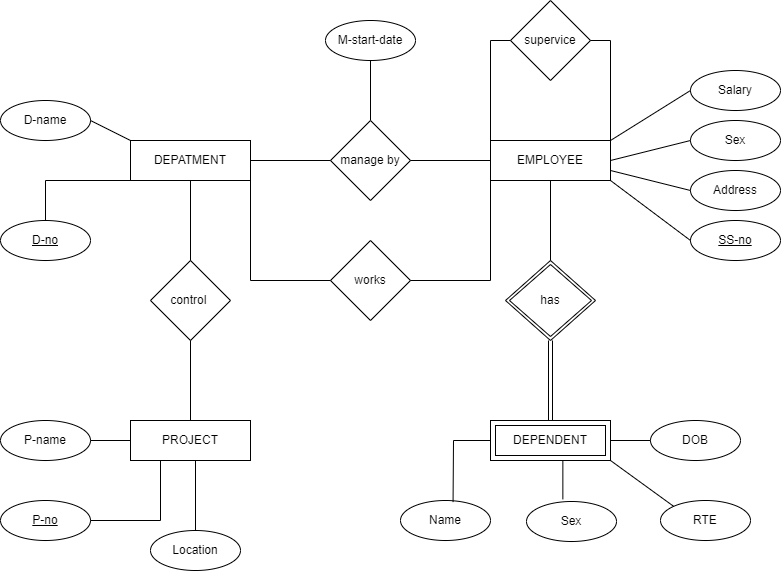

The diagram above was exported from draw.io. Its source (the exported page's mxGraphModel, read from the mxfile embedded in the PNG):
<mxGraphModel dx="910" dy="518" grid="1" gridSize="10" guides="1" tooltips="1" connect="1" arrows="1" fold="1" page="1" pageScale="1" pageWidth="1169" pageHeight="827" math="0" shadow="0">
  <root>
    <mxCell id="0" />
    <mxCell id="1" parent="0" />
    <mxCell id="cpnLHpahwuf8ljmfDg3--1" value="DEPATMENT" style="rounded=0;whiteSpace=wrap;html=1;direction=west;" parent="1" vertex="1">
      <mxGeometry x="290" y="250" width="120" height="40" as="geometry" />
    </mxCell>
    <mxCell id="cpnLHpahwuf8ljmfDg3--2" value="PROJECT" style="rounded=0;whiteSpace=wrap;html=1;" parent="1" vertex="1">
      <mxGeometry x="290" y="530" width="120" height="40" as="geometry" />
    </mxCell>
    <mxCell id="cpnLHpahwuf8ljmfDg3--3" value="EMPLOYEE" style="rounded=0;whiteSpace=wrap;html=1;" parent="1" vertex="1">
      <mxGeometry x="650" y="250" width="120" height="40" as="geometry" />
    </mxCell>
    <mxCell id="cpnLHpahwuf8ljmfDg3--73" style="edgeStyle=orthogonalEdgeStyle;rounded=0;orthogonalLoop=1;jettySize=auto;html=1;entryX=0.556;entryY=0.25;entryDx=0;entryDy=0;entryPerimeter=0;fontFamily=Helvetica;fontSize=12;fontColor=default;" parent="1" source="cpnLHpahwuf8ljmfDg3--10" target="cpnLHpahwuf8ljmfDg3--72" edge="1">
      <mxGeometry relative="1" as="geometry">
        <Array as="points">
          <mxPoint x="530" y="140" />
        </Array>
      </mxGeometry>
    </mxCell>
    <mxCell id="cpnLHpahwuf8ljmfDg3--10" value="manage by" style="rhombus;whiteSpace=wrap;html=1;" parent="1" vertex="1">
      <mxGeometry x="490" y="230" width="80" height="80" as="geometry" />
    </mxCell>
    <mxCell id="cpnLHpahwuf8ljmfDg3--21" value="control&amp;nbsp;" style="rhombus;whiteSpace=wrap;html=1;rounded=0;" parent="1" vertex="1">
      <mxGeometry x="310" y="370" width="80" height="80" as="geometry" />
    </mxCell>
    <mxCell id="cpnLHpahwuf8ljmfDg3--25" value="DEPENDENT" style="shape=ext;margin=3;double=1;whiteSpace=wrap;html=1;align=center;rounded=0;strokeColor=default;fontFamily=Helvetica;fontSize=12;fontColor=default;fillColor=default;" parent="1" vertex="1">
      <mxGeometry x="650" y="530" width="120" height="40" as="geometry" />
    </mxCell>
    <mxCell id="cpnLHpahwuf8ljmfDg3--28" value="" style="edgeStyle=orthogonalEdgeStyle;rounded=0;orthogonalLoop=1;jettySize=auto;html=1;fontFamily=Helvetica;fontSize=12;fontColor=default;shape=link;" parent="1" source="cpnLHpahwuf8ljmfDg3--27" target="cpnLHpahwuf8ljmfDg3--25" edge="1">
      <mxGeometry relative="1" as="geometry" />
    </mxCell>
    <mxCell id="cpnLHpahwuf8ljmfDg3--27" value="has" style="shape=rhombus;double=1;perimeter=rhombusPerimeter;whiteSpace=wrap;html=1;align=center;rounded=0;strokeColor=default;fontFamily=Helvetica;fontSize=12;fontColor=default;fillColor=default;" parent="1" vertex="1">
      <mxGeometry x="665" y="370" width="90" height="80" as="geometry" />
    </mxCell>
    <mxCell id="cpnLHpahwuf8ljmfDg3--32" value="D-name" style="ellipse;whiteSpace=wrap;html=1;rounded=0;strokeColor=default;fontFamily=Helvetica;fontSize=12;fontColor=default;fillColor=default;" parent="1" vertex="1">
      <mxGeometry x="160" y="210" width="90" height="40" as="geometry" />
    </mxCell>
    <mxCell id="cpnLHpahwuf8ljmfDg3--34" value="D-no" style="ellipse;whiteSpace=wrap;html=1;rounded=0;strokeColor=default;fontFamily=Helvetica;fontSize=12;fontColor=default;fillColor=default;fontStyle=4" parent="1" vertex="1">
      <mxGeometry x="160" y="330" width="90" height="40" as="geometry" />
    </mxCell>
    <mxCell id="cpnLHpahwuf8ljmfDg3--46" value="Salary" style="ellipse;whiteSpace=wrap;html=1;rounded=0;strokeColor=default;fontFamily=Helvetica;fontSize=12;fontColor=default;fillColor=default;" parent="1" vertex="1">
      <mxGeometry x="850" y="180" width="90" height="40" as="geometry" />
    </mxCell>
    <mxCell id="cpnLHpahwuf8ljmfDg3--47" value="Sex" style="ellipse;whiteSpace=wrap;html=1;rounded=0;strokeColor=default;fontFamily=Helvetica;fontSize=12;fontColor=default;fillColor=default;" parent="1" vertex="1">
      <mxGeometry x="850" y="230" width="90" height="40" as="geometry" />
    </mxCell>
    <mxCell id="cpnLHpahwuf8ljmfDg3--48" value="Address" style="ellipse;whiteSpace=wrap;html=1;rounded=0;strokeColor=default;fontFamily=Helvetica;fontSize=12;fontColor=default;fillColor=default;" parent="1" vertex="1">
      <mxGeometry x="850" y="280" width="90" height="40" as="geometry" />
    </mxCell>
    <mxCell id="cpnLHpahwuf8ljmfDg3--49" value="SS-no" style="ellipse;whiteSpace=wrap;html=1;rounded=0;strokeColor=default;fontFamily=Helvetica;fontSize=12;fontColor=default;fillColor=default;fontStyle=4" parent="1" vertex="1">
      <mxGeometry x="850" y="330" width="90" height="40" as="geometry" />
    </mxCell>
    <mxCell id="cpnLHpahwuf8ljmfDg3--54" value="P-name" style="ellipse;whiteSpace=wrap;html=1;rounded=0;strokeColor=default;fontFamily=Helvetica;fontSize=12;fontColor=default;fillColor=default;" parent="1" vertex="1">
      <mxGeometry x="160" y="530" width="90" height="40" as="geometry" />
    </mxCell>
    <mxCell id="cpnLHpahwuf8ljmfDg3--55" value="&lt;u&gt;P-no&lt;/u&gt;" style="ellipse;whiteSpace=wrap;html=1;rounded=0;strokeColor=default;fontFamily=Helvetica;fontSize=12;fontColor=default;fillColor=default;" parent="1" vertex="1">
      <mxGeometry x="160" y="610" width="90" height="40" as="geometry" />
    </mxCell>
    <mxCell id="cpnLHpahwuf8ljmfDg3--56" value="Location" style="ellipse;whiteSpace=wrap;html=1;rounded=0;strokeColor=default;fontFamily=Helvetica;fontSize=12;fontColor=default;fillColor=default;" parent="1" vertex="1">
      <mxGeometry x="310" y="640" width="90" height="40" as="geometry" />
    </mxCell>
    <mxCell id="cpnLHpahwuf8ljmfDg3--60" value="Name" style="ellipse;whiteSpace=wrap;html=1;rounded=0;strokeColor=default;fontFamily=Helvetica;fontSize=12;fontColor=default;fillColor=default;" parent="1" vertex="1">
      <mxGeometry x="560" y="610" width="90" height="40" as="geometry" />
    </mxCell>
    <mxCell id="cpnLHpahwuf8ljmfDg3--61" value="Sex" style="ellipse;whiteSpace=wrap;html=1;rounded=0;strokeColor=default;fontFamily=Helvetica;fontSize=12;fontColor=default;fillColor=default;" parent="1" vertex="1">
      <mxGeometry x="686" y="611" width="90" height="40" as="geometry" />
    </mxCell>
    <mxCell id="cpnLHpahwuf8ljmfDg3--62" value="DOB" style="ellipse;whiteSpace=wrap;html=1;rounded=0;strokeColor=default;fontFamily=Helvetica;fontSize=12;fontColor=default;fillColor=default;" parent="1" vertex="1">
      <mxGeometry x="810" y="530" width="90" height="40" as="geometry" />
    </mxCell>
    <mxCell id="cpnLHpahwuf8ljmfDg3--63" value="RTE" style="ellipse;whiteSpace=wrap;html=1;rounded=0;strokeColor=default;fontFamily=Helvetica;fontSize=12;fontColor=default;fillColor=default;" parent="1" vertex="1">
      <mxGeometry x="820" y="610" width="90" height="40" as="geometry" />
    </mxCell>
    <mxCell id="cpnLHpahwuf8ljmfDg3--68" value="supervice" style="rhombus;whiteSpace=wrap;html=1;rounded=0;" parent="1" vertex="1">
      <mxGeometry x="670" y="110" width="80" height="80" as="geometry" />
    </mxCell>
    <mxCell id="cpnLHpahwuf8ljmfDg3--72" value="M-start-date" style="ellipse;whiteSpace=wrap;html=1;rounded=0;strokeColor=default;fontFamily=Helvetica;fontSize=12;fontColor=default;fillColor=default;" parent="1" vertex="1">
      <mxGeometry x="485" y="130" width="90" height="40" as="geometry" />
    </mxCell>
    <mxCell id="cpnLHpahwuf8ljmfDg3--74" value="works" style="rhombus;whiteSpace=wrap;html=1;" parent="1" vertex="1">
      <mxGeometry x="490" y="350" width="80" height="80" as="geometry" />
    </mxCell>
    <mxCell id="VuMmtmDbRE5eUskozCDK-1" value="" style="endArrow=none;html=1;rounded=0;entryX=0;entryY=0.5;entryDx=0;entryDy=0;exitX=0;exitY=0.5;exitDx=0;exitDy=0;" edge="1" parent="1" source="cpnLHpahwuf8ljmfDg3--1" target="cpnLHpahwuf8ljmfDg3--10">
      <mxGeometry width="50" height="50" relative="1" as="geometry">
        <mxPoint x="430" y="330" as="sourcePoint" />
        <mxPoint x="480" y="280" as="targetPoint" />
      </mxGeometry>
    </mxCell>
    <mxCell id="VuMmtmDbRE5eUskozCDK-2" value="" style="endArrow=none;html=1;rounded=0;entryX=0;entryY=0.5;entryDx=0;entryDy=0;exitX=1;exitY=0.5;exitDx=0;exitDy=0;" edge="1" parent="1" source="cpnLHpahwuf8ljmfDg3--10" target="cpnLHpahwuf8ljmfDg3--3">
      <mxGeometry width="50" height="50" relative="1" as="geometry">
        <mxPoint x="568" y="267" as="sourcePoint" />
        <mxPoint x="648" y="267" as="targetPoint" />
      </mxGeometry>
    </mxCell>
    <mxCell id="VuMmtmDbRE5eUskozCDK-3" value="" style="endArrow=none;html=1;rounded=0;entryX=0;entryY=0;entryDx=0;entryDy=0;exitX=0;exitY=0.5;exitDx=0;exitDy=0;" edge="1" parent="1" source="cpnLHpahwuf8ljmfDg3--68" target="cpnLHpahwuf8ljmfDg3--3">
      <mxGeometry width="50" height="50" relative="1" as="geometry">
        <mxPoint x="430" y="290" as="sourcePoint" />
        <mxPoint x="510" y="290" as="targetPoint" />
        <Array as="points">
          <mxPoint x="650" y="150" />
        </Array>
      </mxGeometry>
    </mxCell>
    <mxCell id="VuMmtmDbRE5eUskozCDK-4" value="" style="endArrow=none;html=1;rounded=0;exitX=1;exitY=0.5;exitDx=0;exitDy=0;entryX=1;entryY=0;entryDx=0;entryDy=0;" edge="1" parent="1" source="cpnLHpahwuf8ljmfDg3--68" target="cpnLHpahwuf8ljmfDg3--3">
      <mxGeometry width="50" height="50" relative="1" as="geometry">
        <mxPoint x="690" y="160" as="sourcePoint" />
        <mxPoint x="660" y="260" as="targetPoint" />
        <Array as="points">
          <mxPoint x="770" y="150" />
        </Array>
      </mxGeometry>
    </mxCell>
    <mxCell id="VuMmtmDbRE5eUskozCDK-5" value="" style="endArrow=none;html=1;rounded=0;entryX=0.5;entryY=1;entryDx=0;entryDy=0;exitX=0.5;exitY=0;exitDx=0;exitDy=0;" edge="1" parent="1" source="cpnLHpahwuf8ljmfDg3--27" target="cpnLHpahwuf8ljmfDg3--3">
      <mxGeometry width="50" height="50" relative="1" as="geometry">
        <mxPoint x="580" y="280" as="sourcePoint" />
        <mxPoint x="660" y="280" as="targetPoint" />
      </mxGeometry>
    </mxCell>
    <mxCell id="VuMmtmDbRE5eUskozCDK-6" value="" style="endArrow=none;html=1;rounded=0;entryX=0;entryY=0.5;entryDx=0;entryDy=0;exitX=0;exitY=0;exitDx=0;exitDy=0;" edge="1" parent="1" source="cpnLHpahwuf8ljmfDg3--1" target="cpnLHpahwuf8ljmfDg3--74">
      <mxGeometry width="50" height="50" relative="1" as="geometry">
        <mxPoint x="590" y="290" as="sourcePoint" />
        <mxPoint x="670" y="290" as="targetPoint" />
        <Array as="points">
          <mxPoint x="410" y="390" />
        </Array>
      </mxGeometry>
    </mxCell>
    <mxCell id="VuMmtmDbRE5eUskozCDK-7" value="" style="endArrow=none;html=1;rounded=0;entryX=0;entryY=1;entryDx=0;entryDy=0;exitX=1;exitY=0.5;exitDx=0;exitDy=0;" edge="1" parent="1" source="cpnLHpahwuf8ljmfDg3--74" target="cpnLHpahwuf8ljmfDg3--3">
      <mxGeometry width="50" height="50" relative="1" as="geometry">
        <mxPoint x="600" y="300" as="sourcePoint" />
        <mxPoint x="680" y="300" as="targetPoint" />
        <Array as="points">
          <mxPoint x="650" y="390" />
        </Array>
      </mxGeometry>
    </mxCell>
    <mxCell id="VuMmtmDbRE5eUskozCDK-8" value="" style="endArrow=none;html=1;rounded=0;exitX=0.5;exitY=0;exitDx=0;exitDy=0;" edge="1" parent="1" source="cpnLHpahwuf8ljmfDg3--1" target="cpnLHpahwuf8ljmfDg3--21">
      <mxGeometry width="50" height="50" relative="1" as="geometry">
        <mxPoint x="610" y="310" as="sourcePoint" />
        <mxPoint x="690" y="310" as="targetPoint" />
      </mxGeometry>
    </mxCell>
    <mxCell id="VuMmtmDbRE5eUskozCDK-9" value="" style="endArrow=none;html=1;rounded=0;exitX=0.5;exitY=1;exitDx=0;exitDy=0;entryX=0.5;entryY=0;entryDx=0;entryDy=0;" edge="1" parent="1" source="cpnLHpahwuf8ljmfDg3--21" target="cpnLHpahwuf8ljmfDg3--2">
      <mxGeometry width="50" height="50" relative="1" as="geometry">
        <mxPoint x="354.5" y="450" as="sourcePoint" />
        <mxPoint x="354.5" y="530" as="targetPoint" />
      </mxGeometry>
    </mxCell>
    <mxCell id="VuMmtmDbRE5eUskozCDK-10" value="" style="endArrow=none;html=1;rounded=0;exitX=1;exitY=0.5;exitDx=0;exitDy=0;entryX=0;entryY=0.5;entryDx=0;entryDy=0;" edge="1" parent="1" source="cpnLHpahwuf8ljmfDg3--54" target="cpnLHpahwuf8ljmfDg3--2">
      <mxGeometry width="50" height="50" relative="1" as="geometry">
        <mxPoint x="289" y="450" as="sourcePoint" />
        <mxPoint x="289" y="530" as="targetPoint" />
      </mxGeometry>
    </mxCell>
    <mxCell id="VuMmtmDbRE5eUskozCDK-12" value="" style="endArrow=none;html=1;rounded=0;entryX=0.5;entryY=0;entryDx=0;entryDy=0;" edge="1" parent="1" target="cpnLHpahwuf8ljmfDg3--56">
      <mxGeometry width="50" height="50" relative="1" as="geometry">
        <mxPoint x="355" y="570" as="sourcePoint" />
        <mxPoint x="360" y="380" as="targetPoint" />
      </mxGeometry>
    </mxCell>
    <mxCell id="VuMmtmDbRE5eUskozCDK-13" value="" style="endArrow=none;html=1;rounded=0;entryX=1;entryY=0.5;entryDx=0;entryDy=0;exitX=0.25;exitY=1;exitDx=0;exitDy=0;" edge="1" parent="1" source="cpnLHpahwuf8ljmfDg3--2" target="cpnLHpahwuf8ljmfDg3--55">
      <mxGeometry width="50" height="50" relative="1" as="geometry">
        <mxPoint x="365" y="580" as="sourcePoint" />
        <mxPoint x="365" y="650" as="targetPoint" />
        <Array as="points">
          <mxPoint x="320" y="630" />
        </Array>
      </mxGeometry>
    </mxCell>
    <mxCell id="VuMmtmDbRE5eUskozCDK-14" value="" style="endArrow=none;html=1;rounded=0;entryX=0.584;entryY=0.039;entryDx=0;entryDy=0;exitX=0;exitY=0.5;exitDx=0;exitDy=0;entryPerimeter=0;" edge="1" parent="1" source="cpnLHpahwuf8ljmfDg3--25" target="cpnLHpahwuf8ljmfDg3--60">
      <mxGeometry width="50" height="50" relative="1" as="geometry">
        <mxPoint x="365" y="580" as="sourcePoint" />
        <mxPoint x="365" y="650" as="targetPoint" />
        <Array as="points">
          <mxPoint x="613" y="550" />
        </Array>
      </mxGeometry>
    </mxCell>
    <mxCell id="VuMmtmDbRE5eUskozCDK-15" value="" style="endArrow=none;html=1;rounded=0;entryX=0.404;entryY=-0.052;entryDx=0;entryDy=0;exitX=0.603;exitY=1.002;exitDx=0;exitDy=0;exitPerimeter=0;entryPerimeter=0;" edge="1" parent="1" source="cpnLHpahwuf8ljmfDg3--25" target="cpnLHpahwuf8ljmfDg3--61">
      <mxGeometry width="50" height="50" relative="1" as="geometry">
        <mxPoint x="710" y="570" as="sourcePoint" />
        <mxPoint x="623" y="622" as="targetPoint" />
      </mxGeometry>
    </mxCell>
    <mxCell id="VuMmtmDbRE5eUskozCDK-16" value="" style="endArrow=none;html=1;rounded=0;entryX=0;entryY=0;entryDx=0;entryDy=0;exitX=1;exitY=1;exitDx=0;exitDy=0;" edge="1" parent="1" source="cpnLHpahwuf8ljmfDg3--25" target="cpnLHpahwuf8ljmfDg3--63">
      <mxGeometry width="50" height="50" relative="1" as="geometry">
        <mxPoint x="720" y="580" as="sourcePoint" />
        <mxPoint x="713" y="626" as="targetPoint" />
      </mxGeometry>
    </mxCell>
    <mxCell id="VuMmtmDbRE5eUskozCDK-18" value="" style="endArrow=none;html=1;rounded=0;entryX=0;entryY=0.5;entryDx=0;entryDy=0;exitX=1;exitY=0.5;exitDx=0;exitDy=0;" edge="1" parent="1" source="cpnLHpahwuf8ljmfDg3--25" target="cpnLHpahwuf8ljmfDg3--62">
      <mxGeometry width="50" height="50" relative="1" as="geometry">
        <mxPoint x="732" y="580" as="sourcePoint" />
        <mxPoint x="732" y="619" as="targetPoint" />
      </mxGeometry>
    </mxCell>
    <mxCell id="VuMmtmDbRE5eUskozCDK-19" value="" style="endArrow=none;html=1;rounded=0;exitX=1;exitY=0;exitDx=0;exitDy=0;entryX=0.5;entryY=0;entryDx=0;entryDy=0;" edge="1" parent="1" source="cpnLHpahwuf8ljmfDg3--1" target="cpnLHpahwuf8ljmfDg3--34">
      <mxGeometry width="50" height="50" relative="1" as="geometry">
        <mxPoint x="360" y="300" as="sourcePoint" />
        <mxPoint x="360" y="380" as="targetPoint" />
        <Array as="points">
          <mxPoint x="205" y="290" />
        </Array>
      </mxGeometry>
    </mxCell>
    <mxCell id="VuMmtmDbRE5eUskozCDK-20" value="" style="endArrow=none;html=1;rounded=0;exitX=1;exitY=1;exitDx=0;exitDy=0;entryX=1;entryY=0.5;entryDx=0;entryDy=0;" edge="1" parent="1" source="cpnLHpahwuf8ljmfDg3--1" target="cpnLHpahwuf8ljmfDg3--32">
      <mxGeometry width="50" height="50" relative="1" as="geometry">
        <mxPoint x="370" y="310" as="sourcePoint" />
        <mxPoint x="370" y="390" as="targetPoint" />
      </mxGeometry>
    </mxCell>
    <mxCell id="VuMmtmDbRE5eUskozCDK-21" value="" style="endArrow=none;html=1;rounded=0;entryX=1;entryY=0;entryDx=0;entryDy=0;exitX=0;exitY=0.5;exitDx=0;exitDy=0;" edge="1" parent="1" source="cpnLHpahwuf8ljmfDg3--46" target="cpnLHpahwuf8ljmfDg3--3">
      <mxGeometry width="50" height="50" relative="1" as="geometry">
        <mxPoint x="720" y="380" as="sourcePoint" />
        <mxPoint x="720" y="300" as="targetPoint" />
      </mxGeometry>
    </mxCell>
    <mxCell id="VuMmtmDbRE5eUskozCDK-22" value="" style="endArrow=none;html=1;rounded=0;entryX=1;entryY=0.5;entryDx=0;entryDy=0;exitX=0;exitY=0.5;exitDx=0;exitDy=0;" edge="1" parent="1" source="cpnLHpahwuf8ljmfDg3--47" target="cpnLHpahwuf8ljmfDg3--3">
      <mxGeometry width="50" height="50" relative="1" as="geometry">
        <mxPoint x="860" y="210" as="sourcePoint" />
        <mxPoint x="780" y="260" as="targetPoint" />
      </mxGeometry>
    </mxCell>
    <mxCell id="VuMmtmDbRE5eUskozCDK-23" value="" style="endArrow=none;html=1;rounded=0;entryX=1;entryY=0.75;entryDx=0;entryDy=0;exitX=0;exitY=0.5;exitDx=0;exitDy=0;" edge="1" parent="1" source="cpnLHpahwuf8ljmfDg3--48" target="cpnLHpahwuf8ljmfDg3--3">
      <mxGeometry width="50" height="50" relative="1" as="geometry">
        <mxPoint x="870" y="220" as="sourcePoint" />
        <mxPoint x="790" y="270" as="targetPoint" />
      </mxGeometry>
    </mxCell>
    <mxCell id="VuMmtmDbRE5eUskozCDK-24" value="" style="endArrow=none;html=1;rounded=0;entryX=1;entryY=1;entryDx=0;entryDy=0;exitX=0;exitY=0.5;exitDx=0;exitDy=0;" edge="1" parent="1" source="cpnLHpahwuf8ljmfDg3--49" target="cpnLHpahwuf8ljmfDg3--3">
      <mxGeometry width="50" height="50" relative="1" as="geometry">
        <mxPoint x="880" y="230" as="sourcePoint" />
        <mxPoint x="800" y="280" as="targetPoint" />
      </mxGeometry>
    </mxCell>
  </root>
</mxGraphModel>